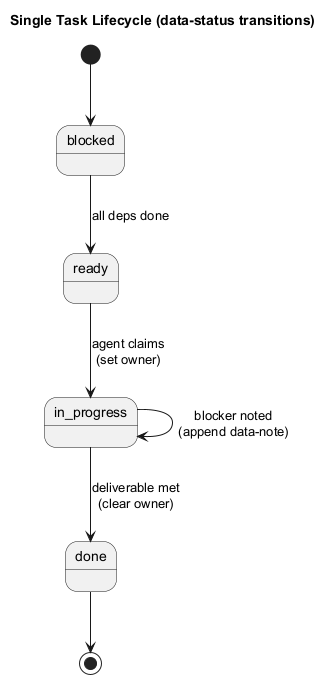

The diagram above was rendered by PlantUML. Its source (embedded in the PNG):
@startuml 03-task-lifecycle
title Single Task Lifecycle (data-status transitions)

[*] --> blocked
blocked --> ready : all deps done
ready --> in_progress : agent claims\n(set owner)
in_progress --> done : deliverable met\n(clear owner)
in_progress --> in_progress : blocker noted\n(append data-note)
done --> [*]
@enduml